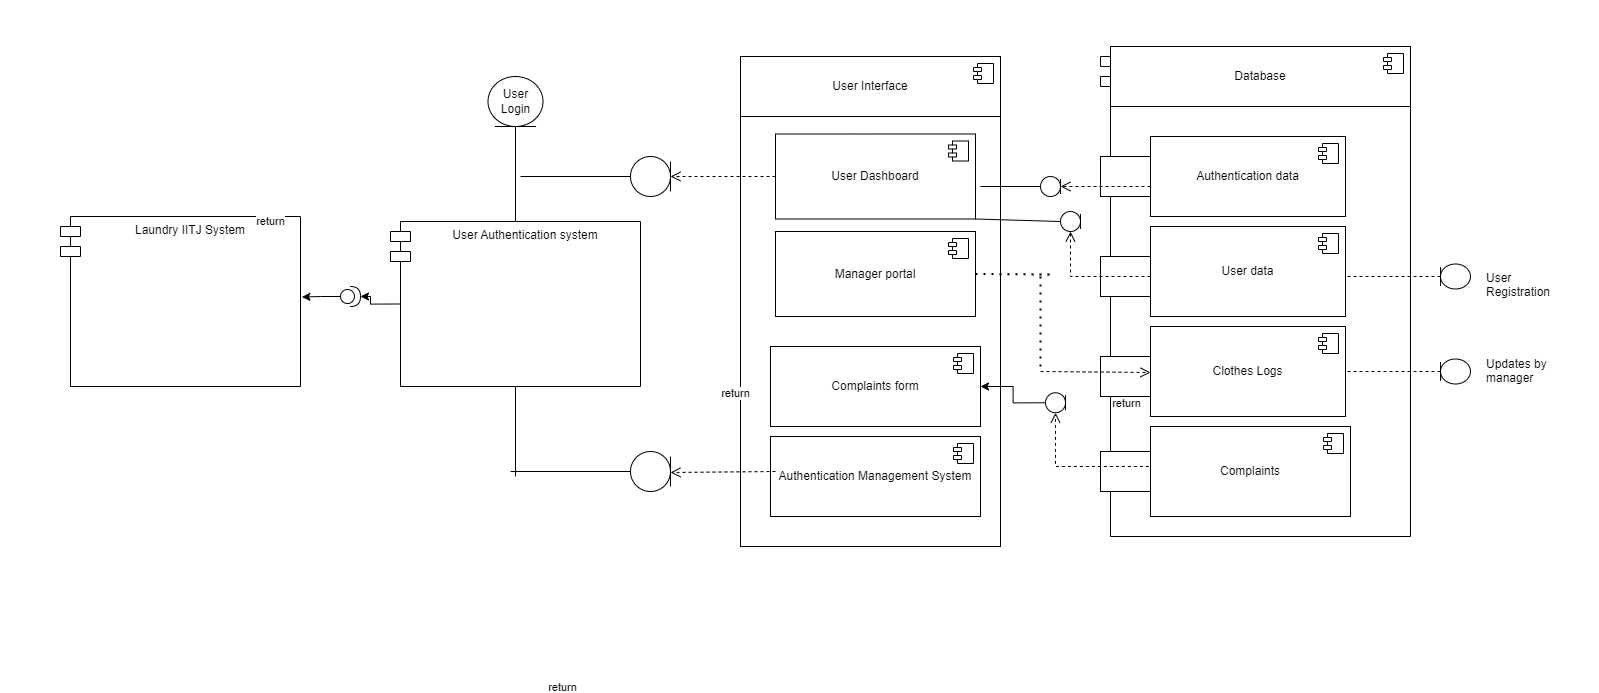

The diagram above was exported from draw.io. Its source (the exported page's mxGraphModel, read from the mxfile embedded in the PNG):
<mxGraphModel dx="2438" dy="2040" grid="1" gridSize="10" guides="1" tooltips="1" connect="1" arrows="1" fold="1" page="1" pageScale="1" pageWidth="850" pageHeight="1100" math="0" shadow="0">
  <root>
    <mxCell id="0" />
    <mxCell id="1" parent="0" />
    <mxCell id="4f15bH5jFgXyJ-fmFwUM-1" value="Module" style="shape=module;align=left;spacingLeft=20;align=center;verticalAlign=top;whiteSpace=wrap;html=1;" vertex="1" parent="1">
      <mxGeometry x="460" y="20" width="310" height="490" as="geometry" />
    </mxCell>
    <mxCell id="4f15bH5jFgXyJ-fmFwUM-2" value="Database" style="html=1;dropTarget=0;whiteSpace=wrap;" vertex="1" parent="1">
      <mxGeometry x="470" y="20" width="300" height="60" as="geometry" />
    </mxCell>
    <mxCell id="4f15bH5jFgXyJ-fmFwUM-3" value="" style="shape=module;jettyWidth=8;jettyHeight=4;" vertex="1" parent="4f15bH5jFgXyJ-fmFwUM-2">
      <mxGeometry x="1" width="20" height="20" relative="1" as="geometry">
        <mxPoint x="-27" y="7" as="offset" />
      </mxGeometry>
    </mxCell>
    <mxCell id="4f15bH5jFgXyJ-fmFwUM-4" value="Authentication data" style="html=1;dropTarget=0;whiteSpace=wrap;" vertex="1" parent="1">
      <mxGeometry x="510" y="110" width="195" height="80" as="geometry" />
    </mxCell>
    <mxCell id="4f15bH5jFgXyJ-fmFwUM-5" value="" style="shape=module;jettyWidth=8;jettyHeight=4;" vertex="1" parent="4f15bH5jFgXyJ-fmFwUM-4">
      <mxGeometry x="1" width="20" height="20" relative="1" as="geometry">
        <mxPoint x="-27" y="7" as="offset" />
      </mxGeometry>
    </mxCell>
    <mxCell id="4f15bH5jFgXyJ-fmFwUM-6" value="User data" style="html=1;dropTarget=0;whiteSpace=wrap;" vertex="1" parent="1">
      <mxGeometry x="510" y="200" width="195" height="90" as="geometry" />
    </mxCell>
    <mxCell id="4f15bH5jFgXyJ-fmFwUM-7" value="" style="shape=module;jettyWidth=8;jettyHeight=4;" vertex="1" parent="4f15bH5jFgXyJ-fmFwUM-6">
      <mxGeometry x="1" width="20" height="20" relative="1" as="geometry">
        <mxPoint x="-27" y="7" as="offset" />
      </mxGeometry>
    </mxCell>
    <mxCell id="4f15bH5jFgXyJ-fmFwUM-9" value="Clothes Logs" style="html=1;dropTarget=0;whiteSpace=wrap;" vertex="1" parent="1">
      <mxGeometry x="510" y="300" width="195" height="90" as="geometry" />
    </mxCell>
    <mxCell id="4f15bH5jFgXyJ-fmFwUM-10" value="" style="shape=module;jettyWidth=8;jettyHeight=4;" vertex="1" parent="4f15bH5jFgXyJ-fmFwUM-9">
      <mxGeometry x="1" width="20" height="20" relative="1" as="geometry">
        <mxPoint x="-27" y="7" as="offset" />
      </mxGeometry>
    </mxCell>
    <mxCell id="4f15bH5jFgXyJ-fmFwUM-11" value="Complaints" style="html=1;dropTarget=0;whiteSpace=wrap;" vertex="1" parent="1">
      <mxGeometry x="510" y="400" width="200" height="90" as="geometry" />
    </mxCell>
    <mxCell id="4f15bH5jFgXyJ-fmFwUM-12" value="" style="shape=module;jettyWidth=8;jettyHeight=4;" vertex="1" parent="4f15bH5jFgXyJ-fmFwUM-11">
      <mxGeometry x="1" width="20" height="20" relative="1" as="geometry">
        <mxPoint x="-27" y="7" as="offset" />
      </mxGeometry>
    </mxCell>
    <mxCell id="4f15bH5jFgXyJ-fmFwUM-13" value="" style="html=1;whiteSpace=wrap;" vertex="1" parent="1">
      <mxGeometry x="460" y="330" width="50" height="40" as="geometry" />
    </mxCell>
    <mxCell id="4f15bH5jFgXyJ-fmFwUM-14" value="" style="html=1;whiteSpace=wrap;" vertex="1" parent="1">
      <mxGeometry x="460" y="425" width="50" height="40" as="geometry" />
    </mxCell>
    <mxCell id="4f15bH5jFgXyJ-fmFwUM-15" value="" style="html=1;whiteSpace=wrap;" vertex="1" parent="1">
      <mxGeometry x="460" y="130" width="50" height="40" as="geometry" />
    </mxCell>
    <mxCell id="4f15bH5jFgXyJ-fmFwUM-16" value="" style="html=1;whiteSpace=wrap;" vertex="1" parent="1">
      <mxGeometry x="460" y="230" width="50" height="40" as="geometry" />
    </mxCell>
    <mxCell id="4f15bH5jFgXyJ-fmFwUM-17" value="" style="shape=umlLifeline;perimeter=lifelinePerimeter;whiteSpace=wrap;html=1;container=1;dropTarget=0;collapsible=0;recursiveResize=0;outlineConnect=0;portConstraint=eastwest;newEdgeStyle={&quot;edgeStyle&quot;:&quot;elbowEdgeStyle&quot;,&quot;elbow&quot;:&quot;vertical&quot;,&quot;curved&quot;:0,&quot;rounded&quot;:0};participant=umlEntity;size=30;direction=south;" vertex="1" parent="1">
      <mxGeometry x="705" y="237.5" width="125" height="25" as="geometry" />
    </mxCell>
    <mxCell id="4f15bH5jFgXyJ-fmFwUM-19" value="User Registration" style="text;strokeColor=none;fillColor=none;align=left;verticalAlign=top;spacingLeft=4;spacingRight=4;overflow=hidden;rotatable=0;points=[[0,0.5],[1,0.5]];portConstraint=eastwest;whiteSpace=wrap;html=1;" vertex="1" parent="1">
      <mxGeometry x="840" y="237.5" width="100" height="42.5" as="geometry" />
    </mxCell>
    <mxCell id="4f15bH5jFgXyJ-fmFwUM-20" value="" style="html=1;whiteSpace=wrap;" vertex="1" parent="1">
      <mxGeometry x="100" y="30" width="260" height="490" as="geometry" />
    </mxCell>
    <mxCell id="4f15bH5jFgXyJ-fmFwUM-21" value="User Interface" style="html=1;dropTarget=0;whiteSpace=wrap;" vertex="1" parent="1">
      <mxGeometry x="100" y="30" width="260" height="60" as="geometry" />
    </mxCell>
    <mxCell id="4f15bH5jFgXyJ-fmFwUM-22" value="" style="shape=module;jettyWidth=8;jettyHeight=4;" vertex="1" parent="4f15bH5jFgXyJ-fmFwUM-21">
      <mxGeometry x="1" width="20" height="20" relative="1" as="geometry">
        <mxPoint x="-27" y="7" as="offset" />
      </mxGeometry>
    </mxCell>
    <mxCell id="4f15bH5jFgXyJ-fmFwUM-23" value="User Dashboard" style="html=1;dropTarget=0;whiteSpace=wrap;" vertex="1" parent="1">
      <mxGeometry x="135" y="107.5" width="200" height="85" as="geometry" />
    </mxCell>
    <mxCell id="4f15bH5jFgXyJ-fmFwUM-24" value="" style="shape=module;jettyWidth=8;jettyHeight=4;" vertex="1" parent="4f15bH5jFgXyJ-fmFwUM-23">
      <mxGeometry x="1" width="20" height="20" relative="1" as="geometry">
        <mxPoint x="-27" y="7" as="offset" />
      </mxGeometry>
    </mxCell>
    <mxCell id="4f15bH5jFgXyJ-fmFwUM-25" value="Complaints form" style="html=1;dropTarget=0;whiteSpace=wrap;" vertex="1" parent="1">
      <mxGeometry x="130" y="320" width="210" height="80" as="geometry" />
    </mxCell>
    <mxCell id="4f15bH5jFgXyJ-fmFwUM-26" value="" style="shape=module;jettyWidth=8;jettyHeight=4;" vertex="1" parent="4f15bH5jFgXyJ-fmFwUM-25">
      <mxGeometry x="1" width="20" height="20" relative="1" as="geometry">
        <mxPoint x="-27" y="7" as="offset" />
      </mxGeometry>
    </mxCell>
    <mxCell id="4f15bH5jFgXyJ-fmFwUM-28" value="" style="shape=umlLifeline;perimeter=lifelinePerimeter;whiteSpace=wrap;html=1;container=1;dropTarget=0;collapsible=0;recursiveResize=0;outlineConnect=0;portConstraint=eastwest;newEdgeStyle={&quot;edgeStyle&quot;:&quot;elbowEdgeStyle&quot;,&quot;elbow&quot;:&quot;vertical&quot;,&quot;curved&quot;:0,&quot;rounded&quot;:0};participant=umlEntity;size=30;direction=south;" vertex="1" parent="1">
      <mxGeometry x="705" y="332.5" width="125" height="25" as="geometry" />
    </mxCell>
    <mxCell id="4f15bH5jFgXyJ-fmFwUM-29" value="Updates by manager" style="text;strokeColor=none;fillColor=none;align=left;verticalAlign=top;spacingLeft=4;spacingRight=4;overflow=hidden;rotatable=0;points=[[0,0.5],[1,0.5]];portConstraint=eastwest;whiteSpace=wrap;html=1;" vertex="1" parent="1">
      <mxGeometry x="840" y="323.75" width="100" height="42.5" as="geometry" />
    </mxCell>
    <mxCell id="4f15bH5jFgXyJ-fmFwUM-41" style="edgeStyle=orthogonalEdgeStyle;rounded=0;orthogonalLoop=1;jettySize=auto;html=1;exitX=0;exitY=0.5;exitDx=10;exitDy=0;exitPerimeter=0;entryX=1;entryY=0.5;entryDx=0;entryDy=0;entryPerimeter=0;" edge="1" parent="1" source="4f15bH5jFgXyJ-fmFwUM-33" target="4f15bH5jFgXyJ-fmFwUM-38">
      <mxGeometry relative="1" as="geometry" />
    </mxCell>
    <mxCell id="4f15bH5jFgXyJ-fmFwUM-33" value="User Authentication system" style="shape=module;align=left;spacingLeft=20;align=center;verticalAlign=top;whiteSpace=wrap;html=1;" vertex="1" parent="1">
      <mxGeometry x="-250" y="195" width="250" height="165" as="geometry" />
    </mxCell>
    <mxCell id="4f15bH5jFgXyJ-fmFwUM-34" value="Laundry IITJ System" style="shape=module;align=left;spacingLeft=20;align=center;verticalAlign=top;whiteSpace=wrap;html=1;" vertex="1" parent="1">
      <mxGeometry x="-580" y="190" width="240" height="170" as="geometry" />
    </mxCell>
    <mxCell id="4f15bH5jFgXyJ-fmFwUM-40" style="edgeStyle=orthogonalEdgeStyle;rounded=0;orthogonalLoop=1;jettySize=auto;html=1;entryX=1.006;entryY=0.474;entryDx=0;entryDy=0;entryPerimeter=0;" edge="1" parent="1" source="4f15bH5jFgXyJ-fmFwUM-38" target="4f15bH5jFgXyJ-fmFwUM-34">
      <mxGeometry relative="1" as="geometry" />
    </mxCell>
    <mxCell id="4f15bH5jFgXyJ-fmFwUM-38" value="" style="shape=providedRequiredInterface;html=1;verticalLabelPosition=bottom;sketch=0;" vertex="1" parent="1">
      <mxGeometry x="-300" y="260" width="20" height="20" as="geometry" />
    </mxCell>
    <mxCell id="4f15bH5jFgXyJ-fmFwUM-42" value="Authentication Management System" style="html=1;dropTarget=0;whiteSpace=wrap;" vertex="1" parent="1">
      <mxGeometry x="130" y="410" width="210" height="80" as="geometry" />
    </mxCell>
    <mxCell id="4f15bH5jFgXyJ-fmFwUM-43" value="" style="shape=module;jettyWidth=8;jettyHeight=4;" vertex="1" parent="4f15bH5jFgXyJ-fmFwUM-42">
      <mxGeometry x="1" width="20" height="20" relative="1" as="geometry">
        <mxPoint x="-27" y="7" as="offset" />
      </mxGeometry>
    </mxCell>
    <mxCell id="4f15bH5jFgXyJ-fmFwUM-44" value="Manager portal" style="html=1;dropTarget=0;whiteSpace=wrap;" vertex="1" parent="1">
      <mxGeometry x="135" y="205" width="200" height="85" as="geometry" />
    </mxCell>
    <mxCell id="4f15bH5jFgXyJ-fmFwUM-45" value="" style="shape=module;jettyWidth=8;jettyHeight=4;" vertex="1" parent="4f15bH5jFgXyJ-fmFwUM-44">
      <mxGeometry x="1" width="20" height="20" relative="1" as="geometry">
        <mxPoint x="-27" y="7" as="offset" />
      </mxGeometry>
    </mxCell>
    <mxCell id="4f15bH5jFgXyJ-fmFwUM-47" value="User Login" style="ellipse;shape=umlEntity;whiteSpace=wrap;html=1;" vertex="1" parent="1">
      <mxGeometry x="-152.5" y="50" width="55" height="50" as="geometry" />
    </mxCell>
    <mxCell id="4f15bH5jFgXyJ-fmFwUM-49" value="" style="endArrow=none;html=1;rounded=0;exitX=0.5;exitY=1;exitDx=0;exitDy=0;entryX=0.5;entryY=0;entryDx=0;entryDy=0;" edge="1" parent="1" source="4f15bH5jFgXyJ-fmFwUM-47" target="4f15bH5jFgXyJ-fmFwUM-33">
      <mxGeometry width="50" height="50" relative="1" as="geometry">
        <mxPoint x="20" y="330" as="sourcePoint" />
        <mxPoint x="70" y="280" as="targetPoint" />
      </mxGeometry>
    </mxCell>
    <mxCell id="4f15bH5jFgXyJ-fmFwUM-50" value="return" style="html=1;verticalAlign=bottom;endArrow=open;dashed=1;endSize=8;edgeStyle=elbowEdgeStyle;elbow=vertical;curved=0;rounded=0;exitX=0;exitY=0.5;exitDx=0;exitDy=0;" edge="1" parent="1" source="4f15bH5jFgXyJ-fmFwUM-23">
      <mxGeometry x="1" y="466" relative="1" as="geometry">
        <mxPoint x="110" y="170.33" as="sourcePoint" />
        <mxPoint x="30" y="150" as="targetPoint" />
        <mxPoint x="66" y="-240" as="offset" />
      </mxGeometry>
    </mxCell>
    <mxCell id="4f15bH5jFgXyJ-fmFwUM-51" value="" style="ellipse;shape=umlEntity;whiteSpace=wrap;html=1;direction=north;" vertex="1" parent="1">
      <mxGeometry x="-10" y="130" width="40" height="40" as="geometry" />
    </mxCell>
    <mxCell id="4f15bH5jFgXyJ-fmFwUM-52" value="" style="endArrow=none;html=1;rounded=0;entryX=0.5;entryY=0;entryDx=0;entryDy=0;" edge="1" parent="1" target="4f15bH5jFgXyJ-fmFwUM-51">
      <mxGeometry width="50" height="50" relative="1" as="geometry">
        <mxPoint x="-120" y="150" as="sourcePoint" />
        <mxPoint x="100" y="310" as="targetPoint" />
      </mxGeometry>
    </mxCell>
    <mxCell id="4f15bH5jFgXyJ-fmFwUM-53" value="return" style="html=1;verticalAlign=bottom;endArrow=open;dashed=1;endSize=8;edgeStyle=elbowEdgeStyle;elbow=vertical;curved=0;rounded=0;exitX=0;exitY=0.5;exitDx=0;exitDy=0;" edge="1" parent="1">
      <mxGeometry x="1" y="466" relative="1" as="geometry">
        <mxPoint x="135" y="445" as="sourcePoint" />
        <mxPoint x="30" y="445" as="targetPoint" />
        <mxPoint x="66" y="-240" as="offset" />
      </mxGeometry>
    </mxCell>
    <mxCell id="4f15bH5jFgXyJ-fmFwUM-54" value="" style="ellipse;shape=umlEntity;whiteSpace=wrap;html=1;direction=north;" vertex="1" parent="1">
      <mxGeometry x="-10" y="425" width="40" height="40" as="geometry" />
    </mxCell>
    <mxCell id="4f15bH5jFgXyJ-fmFwUM-55" value="" style="endArrow=none;html=1;rounded=0;entryX=0.5;entryY=0;entryDx=0;entryDy=0;" edge="1" parent="1" target="4f15bH5jFgXyJ-fmFwUM-54">
      <mxGeometry width="50" height="50" relative="1" as="geometry">
        <mxPoint x="-130" y="445" as="sourcePoint" />
        <mxPoint x="100" y="605" as="targetPoint" />
      </mxGeometry>
    </mxCell>
    <mxCell id="4f15bH5jFgXyJ-fmFwUM-56" value="" style="endArrow=none;html=1;rounded=0;entryX=0.5;entryY=1;entryDx=0;entryDy=0;" edge="1" parent="1" target="4f15bH5jFgXyJ-fmFwUM-33">
      <mxGeometry width="50" height="50" relative="1" as="geometry">
        <mxPoint x="-125" y="450" as="sourcePoint" />
        <mxPoint x="150" y="350" as="targetPoint" />
      </mxGeometry>
    </mxCell>
    <mxCell id="4f15bH5jFgXyJ-fmFwUM-57" value="" style="endArrow=none;dashed=1;html=1;dashPattern=1 3;strokeWidth=2;rounded=0;exitX=1;exitY=0.5;exitDx=0;exitDy=0;" edge="1" parent="1" source="4f15bH5jFgXyJ-fmFwUM-44">
      <mxGeometry width="50" height="50" relative="1" as="geometry">
        <mxPoint x="320" y="380" as="sourcePoint" />
        <mxPoint x="410" y="248" as="targetPoint" />
      </mxGeometry>
    </mxCell>
    <mxCell id="4f15bH5jFgXyJ-fmFwUM-58" value="" style="endArrow=none;dashed=1;html=1;dashPattern=1 3;strokeWidth=2;rounded=0;" edge="1" parent="1">
      <mxGeometry width="50" height="50" relative="1" as="geometry">
        <mxPoint x="400" y="340" as="sourcePoint" />
        <mxPoint x="400" y="250" as="targetPoint" />
      </mxGeometry>
    </mxCell>
    <mxCell id="4f15bH5jFgXyJ-fmFwUM-59" value="return" style="html=1;verticalAlign=bottom;endArrow=open;dashed=1;endSize=8;edgeStyle=elbowEdgeStyle;elbow=vertical;curved=0;rounded=0;entryX=0;entryY=0.5;entryDx=0;entryDy=0;" edge="1" parent="1" target="4f15bH5jFgXyJ-fmFwUM-9">
      <mxGeometry x="1" y="449" relative="1" as="geometry">
        <mxPoint x="400" y="345" as="sourcePoint" />
        <mxPoint x="300" y="350" as="targetPoint" />
        <mxPoint x="-139" y="325" as="offset" />
      </mxGeometry>
    </mxCell>
    <mxCell id="4f15bH5jFgXyJ-fmFwUM-60" value="return" style="html=1;verticalAlign=bottom;endArrow=open;dashed=1;endSize=8;edgeStyle=elbowEdgeStyle;elbow=vertical;curved=0;rounded=0;" edge="1" parent="1">
      <mxGeometry x="1" y="466" relative="1" as="geometry">
        <mxPoint x="510" y="160" as="sourcePoint" />
        <mxPoint x="420" y="160" as="targetPoint" />
        <mxPoint x="66" y="-240" as="offset" />
      </mxGeometry>
    </mxCell>
    <mxCell id="4f15bH5jFgXyJ-fmFwUM-61" value="" style="ellipse;shape=umlEntity;whiteSpace=wrap;html=1;direction=north;" vertex="1" parent="1">
      <mxGeometry x="400" y="150" width="20" height="20" as="geometry" />
    </mxCell>
    <mxCell id="4f15bH5jFgXyJ-fmFwUM-62" value="" style="endArrow=none;html=1;rounded=0;entryX=0.5;entryY=0;entryDx=0;entryDy=0;" edge="1" parent="1" target="4f15bH5jFgXyJ-fmFwUM-61">
      <mxGeometry width="50" height="50" relative="1" as="geometry">
        <mxPoint x="340" y="160" as="sourcePoint" />
        <mxPoint x="490" y="320" as="targetPoint" />
      </mxGeometry>
    </mxCell>
    <mxCell id="4f15bH5jFgXyJ-fmFwUM-63" value="return" style="html=1;verticalAlign=bottom;endArrow=open;dashed=1;endSize=8;edgeStyle=elbowEdgeStyle;elbow=vertical;curved=0;rounded=0;" edge="1" parent="1" target="4f15bH5jFgXyJ-fmFwUM-64">
      <mxGeometry x="1" y="1239" relative="1" as="geometry">
        <mxPoint x="510" y="250" as="sourcePoint" />
        <mxPoint x="450" y="200" as="targetPoint" />
        <mxPoint x="19" y="-214" as="offset" />
        <Array as="points">
          <mxPoint x="450" y="250" />
          <mxPoint x="480" y="250" />
          <mxPoint x="460" y="230" />
        </Array>
      </mxGeometry>
    </mxCell>
    <mxCell id="4f15bH5jFgXyJ-fmFwUM-64" value="" style="ellipse;shape=umlEntity;whiteSpace=wrap;html=1;direction=north;" vertex="1" parent="1">
      <mxGeometry x="420" y="185" width="20" height="20" as="geometry" />
    </mxCell>
    <mxCell id="4f15bH5jFgXyJ-fmFwUM-65" value="" style="endArrow=none;html=1;rounded=0;entryX=0.5;entryY=0;entryDx=0;entryDy=0;exitX=1;exitY=1;exitDx=0;exitDy=0;" edge="1" parent="1" target="4f15bH5jFgXyJ-fmFwUM-64" source="4f15bH5jFgXyJ-fmFwUM-23">
      <mxGeometry width="50" height="50" relative="1" as="geometry">
        <mxPoint x="290" y="290" as="sourcePoint" />
        <mxPoint x="520" y="450" as="targetPoint" />
      </mxGeometry>
    </mxCell>
    <mxCell id="4f15bH5jFgXyJ-fmFwUM-66" value="return" style="html=1;verticalAlign=bottom;endArrow=open;dashed=1;endSize=8;edgeStyle=elbowEdgeStyle;elbow=vertical;curved=0;rounded=0;entryX=0;entryY=0.5;entryDx=0;entryDy=0;" edge="1" parent="1" target="4f15bH5jFgXyJ-fmFwUM-67">
      <mxGeometry x="-1" y="-508" relative="1" as="geometry">
        <mxPoint x="510" y="444.40999999999997" as="sourcePoint" />
        <mxPoint x="420" y="400" as="targetPoint" />
        <Array as="points">
          <mxPoint x="480" y="440" />
        </Array>
        <mxPoint x="-18" y="136" as="offset" />
      </mxGeometry>
    </mxCell>
    <mxCell id="4f15bH5jFgXyJ-fmFwUM-68" style="edgeStyle=orthogonalEdgeStyle;rounded=0;orthogonalLoop=1;jettySize=auto;html=1;exitX=0.5;exitY=0;exitDx=0;exitDy=0;" edge="1" parent="1" source="4f15bH5jFgXyJ-fmFwUM-67" target="4f15bH5jFgXyJ-fmFwUM-25">
      <mxGeometry relative="1" as="geometry" />
    </mxCell>
    <mxCell id="4f15bH5jFgXyJ-fmFwUM-67" value="" style="ellipse;shape=umlEntity;whiteSpace=wrap;html=1;direction=north;" vertex="1" parent="1">
      <mxGeometry x="405" y="366.25" width="20" height="20" as="geometry" />
    </mxCell>
  </root>
</mxGraphModel>